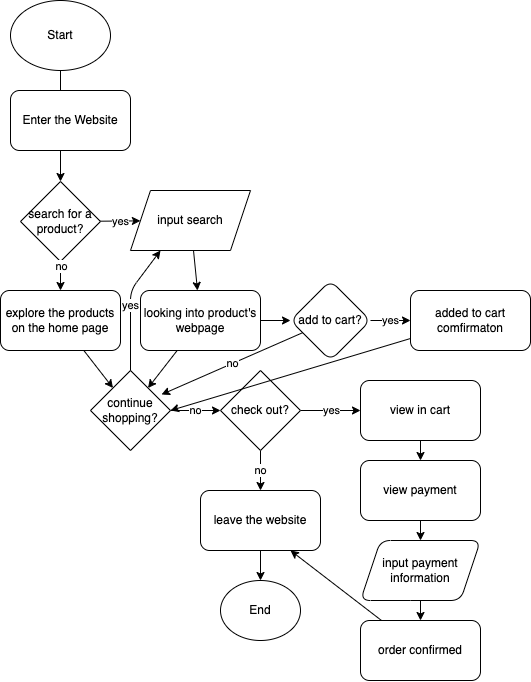

The diagram above was exported from draw.io. Its source (the exported page's mxGraphModel, read from the mxfile embedded in the PNG):
<mxGraphModel dx="492" dy="560" grid="1" gridSize="10" guides="1" tooltips="1" connect="1" arrows="1" fold="1" page="1" pageScale="1" pageWidth="850" pageHeight="1100" math="0" shadow="0">
  <root>
    <mxCell id="0" />
    <mxCell id="1" parent="0" />
    <mxCell id="8" value="" style="edgeStyle=none;html=1;" edge="1" parent="1" source="2" target="4">
      <mxGeometry relative="1" as="geometry" />
    </mxCell>
    <mxCell id="2" value="Start" style="ellipse;whiteSpace=wrap;html=1;" vertex="1" parent="1">
      <mxGeometry x="10" y="10" width="100" height="70" as="geometry" />
    </mxCell>
    <mxCell id="3" value="Enter the Website" style="rounded=1;whiteSpace=wrap;html=1;" vertex="1" parent="1">
      <mxGeometry x="10" y="100" width="120" height="60" as="geometry" />
    </mxCell>
    <mxCell id="9" value="yes" style="edgeStyle=none;html=1;" edge="1" parent="1" source="4" target="5">
      <mxGeometry relative="1" as="geometry" />
    </mxCell>
    <mxCell id="4" value="search for a product?" style="rhombus;whiteSpace=wrap;html=1;" vertex="1" parent="1">
      <mxGeometry x="20" y="191" width="80" height="80" as="geometry" />
    </mxCell>
    <mxCell id="20" value="" style="edgeStyle=none;html=1;" edge="1" parent="1" source="5" target="19">
      <mxGeometry relative="1" as="geometry" />
    </mxCell>
    <mxCell id="5" value="input search" style="shape=parallelogram;perimeter=parallelogramPerimeter;whiteSpace=wrap;html=1;fixedSize=1;" vertex="1" parent="1">
      <mxGeometry x="130" y="200" width="120" height="60" as="geometry" />
    </mxCell>
    <mxCell id="27" value="" style="edgeStyle=none;html=1;" edge="1" parent="1" source="6" target="22">
      <mxGeometry relative="1" as="geometry" />
    </mxCell>
    <mxCell id="6" value="explore the products on the home page" style="rounded=1;whiteSpace=wrap;html=1;" vertex="1" parent="1">
      <mxGeometry y="300" width="120" height="60" as="geometry" />
    </mxCell>
    <mxCell id="16" value="" style="endArrow=classic;html=1;exitX=0.5;exitY=1;exitDx=0;exitDy=0;" edge="1" parent="1" source="4">
      <mxGeometry relative="1" as="geometry">
        <mxPoint x="200" y="280" as="sourcePoint" />
        <mxPoint x="60" y="300" as="targetPoint" />
        <Array as="points" />
      </mxGeometry>
    </mxCell>
    <mxCell id="17" value="no" style="edgeLabel;resizable=0;html=1;align=center;verticalAlign=middle;rotation=0;" connectable="0" vertex="1" parent="16">
      <mxGeometry relative="1" as="geometry">
        <mxPoint y="-10" as="offset" />
      </mxGeometry>
    </mxCell>
    <mxCell id="26" value="" style="edgeStyle=none;html=1;" edge="1" parent="1" source="19" target="22">
      <mxGeometry relative="1" as="geometry" />
    </mxCell>
    <mxCell id="51" value="" style="edgeStyle=none;html=1;" edge="1" parent="1" source="19" target="46">
      <mxGeometry relative="1" as="geometry" />
    </mxCell>
    <mxCell id="19" value="looking into product's webpage" style="rounded=1;whiteSpace=wrap;html=1;" vertex="1" parent="1">
      <mxGeometry x="140" y="300" width="120" height="60" as="geometry" />
    </mxCell>
    <mxCell id="32" value="no" style="edgeStyle=none;html=1;" edge="1" parent="1" source="22" target="31">
      <mxGeometry relative="1" as="geometry" />
    </mxCell>
    <mxCell id="22" value="continue shopping?" style="rhombus;whiteSpace=wrap;html=1;" vertex="1" parent="1">
      <mxGeometry x="90" y="380" width="80" height="80" as="geometry" />
    </mxCell>
    <mxCell id="30" value="yes" style="endArrow=classic;html=1;exitX=0.5;exitY=0;exitDx=0;exitDy=0;entryX=0.25;entryY=1;entryDx=0;entryDy=0;" edge="1" parent="1" source="22" target="5">
      <mxGeometry width="50" height="50" relative="1" as="geometry">
        <mxPoint x="210" y="260" as="sourcePoint" />
        <mxPoint x="260" y="210" as="targetPoint" />
        <Array as="points">
          <mxPoint x="130" y="300" />
        </Array>
      </mxGeometry>
    </mxCell>
    <mxCell id="34" value="no" style="edgeStyle=none;html=1;" edge="1" parent="1" source="31" target="33">
      <mxGeometry relative="1" as="geometry" />
    </mxCell>
    <mxCell id="38" value="yes" style="edgeStyle=none;html=1;" edge="1" parent="1" source="31" target="37">
      <mxGeometry relative="1" as="geometry" />
    </mxCell>
    <mxCell id="31" value="check out?" style="rhombus;whiteSpace=wrap;html=1;" vertex="1" parent="1">
      <mxGeometry x="220" y="380" width="80" height="80" as="geometry" />
    </mxCell>
    <mxCell id="36" value="" style="edgeStyle=none;html=1;" edge="1" parent="1" source="33" target="35">
      <mxGeometry relative="1" as="geometry" />
    </mxCell>
    <mxCell id="33" value="leave the website" style="rounded=1;whiteSpace=wrap;html=1;" vertex="1" parent="1">
      <mxGeometry x="200" y="500" width="120" height="60" as="geometry" />
    </mxCell>
    <mxCell id="35" value="End" style="ellipse;whiteSpace=wrap;html=1;rounded=1;" vertex="1" parent="1">
      <mxGeometry x="220" y="590" width="80" height="60" as="geometry" />
    </mxCell>
    <mxCell id="40" value="" style="edgeStyle=none;html=1;" edge="1" parent="1" source="37" target="39">
      <mxGeometry relative="1" as="geometry" />
    </mxCell>
    <mxCell id="37" value="view in cart" style="rounded=1;whiteSpace=wrap;html=1;" vertex="1" parent="1">
      <mxGeometry x="360" y="390" width="120" height="60" as="geometry" />
    </mxCell>
    <mxCell id="42" value="" style="edgeStyle=none;html=1;" edge="1" parent="1" source="39" target="41">
      <mxGeometry relative="1" as="geometry" />
    </mxCell>
    <mxCell id="39" value="view payment" style="rounded=1;whiteSpace=wrap;html=1;" vertex="1" parent="1">
      <mxGeometry x="360" y="470" width="120" height="60" as="geometry" />
    </mxCell>
    <mxCell id="44" value="" style="edgeStyle=none;html=1;" edge="1" parent="1" source="41" target="43">
      <mxGeometry relative="1" as="geometry" />
    </mxCell>
    <mxCell id="41" value="input payment information" style="shape=parallelogram;perimeter=parallelogramPerimeter;whiteSpace=wrap;html=1;fixedSize=1;rounded=1;" vertex="1" parent="1">
      <mxGeometry x="360" y="550" width="120" height="60" as="geometry" />
    </mxCell>
    <mxCell id="45" value="" style="edgeStyle=none;html=1;entryX=0.75;entryY=1;entryDx=0;entryDy=0;" edge="1" parent="1" source="43" target="33">
      <mxGeometry relative="1" as="geometry">
        <Array as="points" />
      </mxGeometry>
    </mxCell>
    <mxCell id="43" value="order confirmed" style="whiteSpace=wrap;html=1;rounded=1;" vertex="1" parent="1">
      <mxGeometry x="360" y="630" width="120" height="60" as="geometry" />
    </mxCell>
    <mxCell id="48" value="no" style="edgeStyle=none;html=1;entryX=0.888;entryY=0.3;entryDx=0;entryDy=0;entryPerimeter=0;" edge="1" parent="1" source="46" target="22">
      <mxGeometry relative="1" as="geometry" />
    </mxCell>
    <mxCell id="50" value="yes" style="edgeStyle=none;html=1;" edge="1" parent="1" source="46" target="49">
      <mxGeometry relative="1" as="geometry" />
    </mxCell>
    <mxCell id="46" value="add to cart?" style="rhombus;whiteSpace=wrap;html=1;rounded=1;" vertex="1" parent="1">
      <mxGeometry x="290" y="290" width="80" height="80" as="geometry" />
    </mxCell>
    <mxCell id="52" value="" style="edgeStyle=none;html=1;entryX=1;entryY=0.5;entryDx=0;entryDy=0;" edge="1" parent="1" source="49" target="22">
      <mxGeometry relative="1" as="geometry" />
    </mxCell>
    <mxCell id="49" value="added to cart comfirmaton" style="whiteSpace=wrap;html=1;rounded=1;" vertex="1" parent="1">
      <mxGeometry x="410" y="300" width="120" height="60" as="geometry" />
    </mxCell>
  </root>
</mxGraphModel>